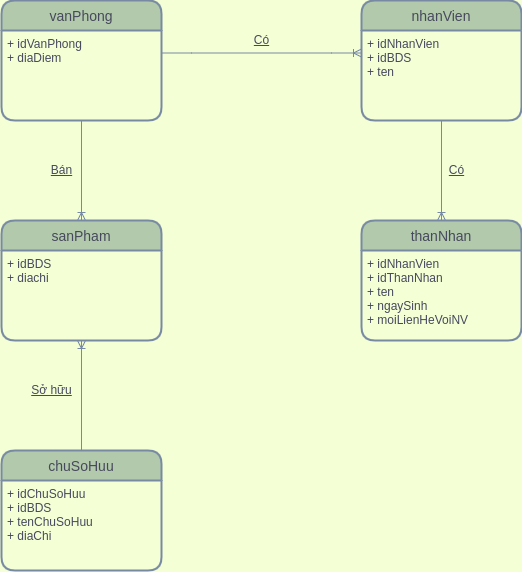

The diagram above was exported from draw.io. Its source (the exported page's mxGraphModel, read from the mxfile embedded in the PNG):
<mxGraphModel dx="939" dy="430" grid="1" gridSize="10" guides="1" tooltips="1" connect="1" arrows="1" fold="1" page="1" pageScale="1" pageWidth="850" pageHeight="1100" background="#F5FFD6" math="0" shadow="0">
  <root>
    <mxCell id="88XjJgRWtJkB1-KcrLkR-0" />
    <mxCell id="88XjJgRWtJkB1-KcrLkR-1" parent="88XjJgRWtJkB1-KcrLkR-0" />
    <mxCell id="88XjJgRWtJkB1-KcrLkR-2" value="vanPhong" style="swimlane;childLayout=stackLayout;horizontal=1;startSize=30;horizontalStack=0;rounded=1;fontSize=14;fontStyle=0;strokeWidth=2;resizeParent=0;resizeLast=1;shadow=0;dashed=0;align=center;fillColor=#B2C9AB;strokeColor=#788AA3;fontColor=#46495D;" vertex="1" parent="88XjJgRWtJkB1-KcrLkR-1">
      <mxGeometry x="200" y="200" width="160" height="120" as="geometry" />
    </mxCell>
    <mxCell id="88XjJgRWtJkB1-KcrLkR-3" value="+ idVanPhong&#10;+ diaDiem" style="align=left;strokeColor=none;fillColor=none;spacingLeft=4;fontSize=12;verticalAlign=top;resizable=0;rotatable=0;part=1;fontColor=#46495D;" vertex="1" parent="88XjJgRWtJkB1-KcrLkR-2">
      <mxGeometry y="30" width="160" height="90" as="geometry" />
    </mxCell>
    <mxCell id="88XjJgRWtJkB1-KcrLkR-4" value="nhanVien" style="swimlane;childLayout=stackLayout;horizontal=1;startSize=30;horizontalStack=0;rounded=1;fontSize=14;fontStyle=0;strokeWidth=2;resizeParent=0;resizeLast=1;shadow=0;dashed=0;align=center;fillColor=#B2C9AB;strokeColor=#788AA3;fontColor=#46495D;" vertex="1" parent="88XjJgRWtJkB1-KcrLkR-1">
      <mxGeometry x="560" y="200" width="160" height="120" as="geometry">
        <mxRectangle x="560" y="200" width="90" height="30" as="alternateBounds" />
      </mxGeometry>
    </mxCell>
    <mxCell id="88XjJgRWtJkB1-KcrLkR-5" value="+ idNhanVien&#10;+ idBDS&#10;+ ten" style="align=left;strokeColor=none;fillColor=none;spacingLeft=4;fontSize=12;verticalAlign=top;resizable=0;rotatable=0;part=1;fontColor=#46495D;" vertex="1" parent="88XjJgRWtJkB1-KcrLkR-4">
      <mxGeometry y="30" width="160" height="90" as="geometry" />
    </mxCell>
    <mxCell id="88XjJgRWtJkB1-KcrLkR-7" value="thanNhan" style="swimlane;childLayout=stackLayout;horizontal=1;startSize=30;horizontalStack=0;rounded=1;fontSize=14;fontStyle=0;strokeWidth=2;resizeParent=0;resizeLast=1;shadow=0;dashed=0;align=center;fillColor=#B2C9AB;strokeColor=#788AA3;fontColor=#46495D;" vertex="1" parent="88XjJgRWtJkB1-KcrLkR-1">
      <mxGeometry x="560" y="420" width="160" height="120" as="geometry" />
    </mxCell>
    <mxCell id="88XjJgRWtJkB1-KcrLkR-8" value="+ idNhanVien&#10;+ idThanNhan&#10;+ ten&#10;+ ngaySinh&#10;+ moiLienHeVoiNV" style="align=left;strokeColor=none;fillColor=none;spacingLeft=4;fontSize=12;verticalAlign=top;resizable=0;rotatable=0;part=1;fontColor=#46495D;" vertex="1" parent="88XjJgRWtJkB1-KcrLkR-7">
      <mxGeometry y="30" width="160" height="90" as="geometry" />
    </mxCell>
    <mxCell id="88XjJgRWtJkB1-KcrLkR-9" value="chuSoHuu" style="swimlane;childLayout=stackLayout;horizontal=1;startSize=30;horizontalStack=0;rounded=1;fontSize=14;fontStyle=0;strokeWidth=2;resizeParent=0;resizeLast=1;shadow=0;dashed=0;align=center;fillColor=#B2C9AB;strokeColor=#788AA3;fontColor=#46495D;" vertex="1" parent="88XjJgRWtJkB1-KcrLkR-1">
      <mxGeometry x="200" y="650" width="160" height="120" as="geometry" />
    </mxCell>
    <mxCell id="88XjJgRWtJkB1-KcrLkR-10" value="+ idChuSoHuu&#10;+ idBDS&#10;+ tenChuSoHuu&#10;+ diaChi" style="align=left;strokeColor=none;fillColor=none;spacingLeft=4;fontSize=12;verticalAlign=top;resizable=0;rotatable=0;part=1;fontColor=#46495D;" vertex="1" parent="88XjJgRWtJkB1-KcrLkR-9">
      <mxGeometry y="30" width="160" height="90" as="geometry" />
    </mxCell>
    <mxCell id="88XjJgRWtJkB1-KcrLkR-11" value="sanPham" style="swimlane;childLayout=stackLayout;horizontal=1;startSize=30;horizontalStack=0;rounded=1;fontSize=14;fontStyle=0;strokeWidth=2;resizeParent=0;resizeLast=1;shadow=0;dashed=0;align=center;fillColor=#B2C9AB;strokeColor=#788AA3;fontColor=#46495D;" vertex="1" parent="88XjJgRWtJkB1-KcrLkR-1">
      <mxGeometry x="200" y="420" width="160" height="120" as="geometry" />
    </mxCell>
    <mxCell id="88XjJgRWtJkB1-KcrLkR-12" value="+ idBDS&#10;+ diachi" style="align=left;strokeColor=none;fillColor=none;spacingLeft=4;fontSize=12;verticalAlign=top;resizable=0;rotatable=0;part=1;fontColor=#46495D;" vertex="1" parent="88XjJgRWtJkB1-KcrLkR-11">
      <mxGeometry y="30" width="160" height="90" as="geometry" />
    </mxCell>
    <mxCell id="88XjJgRWtJkB1-KcrLkR-13" value="" style="edgeStyle=entityRelationEdgeStyle;fontSize=12;html=1;endArrow=ERoneToMany;rounded=0;exitX=1;exitY=0.25;exitDx=0;exitDy=0;entryX=0;entryY=0.25;entryDx=0;entryDy=0;strokeColor=#788AA3;fontColor=#46495D;" edge="1" parent="88XjJgRWtJkB1-KcrLkR-1" source="88XjJgRWtJkB1-KcrLkR-3" target="88XjJgRWtJkB1-KcrLkR-5">
      <mxGeometry width="100" height="100" relative="1" as="geometry">
        <mxPoint x="360" y="470" as="sourcePoint" />
        <mxPoint x="460" y="370" as="targetPoint" />
      </mxGeometry>
    </mxCell>
    <mxCell id="88XjJgRWtJkB1-KcrLkR-14" value="" style="fontSize=12;html=1;endArrow=ERoneToMany;rounded=0;exitX=0.5;exitY=0;exitDx=0;exitDy=0;entryX=0.5;entryY=1;entryDx=0;entryDy=0;strokeColor=#788AA3;fontColor=#46495D;" edge="1" parent="88XjJgRWtJkB1-KcrLkR-1" source="88XjJgRWtJkB1-KcrLkR-9" target="88XjJgRWtJkB1-KcrLkR-12">
      <mxGeometry width="100" height="100" relative="1" as="geometry">
        <mxPoint x="500" y="510" as="sourcePoint" />
        <mxPoint x="600" y="410" as="targetPoint" />
      </mxGeometry>
    </mxCell>
    <mxCell id="88XjJgRWtJkB1-KcrLkR-15" value="" style="fontSize=12;html=1;endArrow=ERoneToMany;rounded=0;entryX=0.5;entryY=0;entryDx=0;entryDy=0;exitX=0.5;exitY=1;exitDx=0;exitDy=0;strokeColor=#788AA3;fontColor=#46495D;" edge="1" parent="88XjJgRWtJkB1-KcrLkR-1" source="88XjJgRWtJkB1-KcrLkR-5" target="88XjJgRWtJkB1-KcrLkR-7">
      <mxGeometry width="100" height="100" relative="1" as="geometry">
        <mxPoint x="390" y="470" as="sourcePoint" />
        <mxPoint x="490" y="370" as="targetPoint" />
      </mxGeometry>
    </mxCell>
    <mxCell id="88XjJgRWtJkB1-KcrLkR-16" value="" style="fontSize=12;html=1;endArrow=ERoneToMany;rounded=0;exitX=0.5;exitY=1;exitDx=0;exitDy=0;entryX=0.5;entryY=0;entryDx=0;entryDy=0;strokeColor=#788AA3;fontColor=#46495D;" edge="1" parent="88XjJgRWtJkB1-KcrLkR-1" source="88XjJgRWtJkB1-KcrLkR-3" target="88XjJgRWtJkB1-KcrLkR-11">
      <mxGeometry width="100" height="100" relative="1" as="geometry">
        <mxPoint x="390" y="470" as="sourcePoint" />
        <mxPoint x="490" y="370" as="targetPoint" />
      </mxGeometry>
    </mxCell>
    <mxCell id="vecBAZL3_gvCoi4CQh_M-0" value="Có" style="text;html=1;align=center;verticalAlign=middle;resizable=0;points=[];autosize=1;strokeColor=none;fillColor=none;fontColor=#46495D;fontStyle=4" vertex="1" parent="88XjJgRWtJkB1-KcrLkR-1">
      <mxGeometry x="445" y="230" width="30" height="20" as="geometry" />
    </mxCell>
    <mxCell id="vecBAZL3_gvCoi4CQh_M-1" value="Có" style="text;html=1;align=center;verticalAlign=middle;resizable=0;points=[];autosize=1;strokeColor=none;fillColor=none;fontColor=#46495D;fontStyle=4" vertex="1" parent="88XjJgRWtJkB1-KcrLkR-1">
      <mxGeometry x="640" y="360" width="30" height="20" as="geometry" />
    </mxCell>
    <mxCell id="vecBAZL3_gvCoi4CQh_M-2" value="Bán" style="text;html=1;align=center;verticalAlign=middle;resizable=0;points=[];autosize=1;strokeColor=none;fillColor=none;fontColor=#46495D;sketch=0;fontStyle=4" vertex="1" parent="88XjJgRWtJkB1-KcrLkR-1">
      <mxGeometry x="240" y="360" width="40" height="20" as="geometry" />
    </mxCell>
    <mxCell id="vecBAZL3_gvCoi4CQh_M-3" value="Sở hữu" style="text;html=1;align=center;verticalAlign=middle;resizable=0;points=[];autosize=1;strokeColor=none;fillColor=none;fontColor=#46495D;fontStyle=4" vertex="1" parent="88XjJgRWtJkB1-KcrLkR-1">
      <mxGeometry x="220" y="580" width="60" height="20" as="geometry" />
    </mxCell>
  </root>
</mxGraphModel>